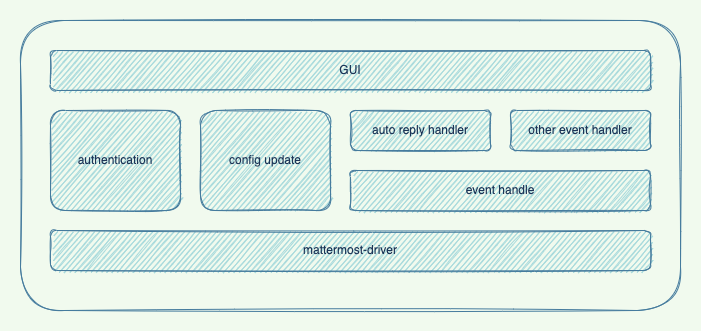

The diagram above was exported from draw.io. Its source (the exported page's mxGraphModel, read from the mxfile embedded in the PNG):
<mxGraphModel dx="1426" dy="905" grid="1" gridSize="10" guides="1" tooltips="1" connect="1" arrows="1" fold="1" page="1" pageScale="1" pageWidth="3300" pageHeight="4681" background="#F1FAEE" math="0" shadow="0">
  <root>
    <mxCell id="0" />
    <mxCell id="1" parent="0" />
    <mxCell id="iZC9HwHSx_p7qb4kIIBw-11" value="" style="rounded=1;whiteSpace=wrap;html=1;sketch=1;fontColor=#1D3557;strokeColor=#457B9D;fillColor=none;" vertex="1" parent="1">
      <mxGeometry x="280" y="100" width="660" height="290" as="geometry" />
    </mxCell>
    <mxCell id="iZC9HwHSx_p7qb4kIIBw-3" value="mattermost-driver" style="rounded=1;whiteSpace=wrap;html=1;sketch=1;fillColor=#A8DADC;strokeColor=#457B9D;fontColor=#1D3557;" vertex="1" parent="1">
      <mxGeometry x="310" y="310" width="600" height="40" as="geometry" />
    </mxCell>
    <mxCell id="iZC9HwHSx_p7qb4kIIBw-4" value="auto reply handler" style="rounded=1;whiteSpace=wrap;html=1;sketch=1;fillColor=#A8DADC;strokeColor=#457B9D;fontColor=#1D3557;" vertex="1" parent="1">
      <mxGeometry x="610" y="190" width="140" height="40" as="geometry" />
    </mxCell>
    <mxCell id="iZC9HwHSx_p7qb4kIIBw-6" value="other event handler" style="rounded=1;whiteSpace=wrap;html=1;sketch=1;fillColor=#A8DADC;strokeColor=#457B9D;fontColor=#1D3557;" vertex="1" parent="1">
      <mxGeometry x="770" y="190" width="140" height="40" as="geometry" />
    </mxCell>
    <mxCell id="iZC9HwHSx_p7qb4kIIBw-7" value="event handle" style="rounded=1;whiteSpace=wrap;html=1;sketch=1;fillColor=#A8DADC;strokeColor=#457B9D;fontColor=#1D3557;" vertex="1" parent="1">
      <mxGeometry x="610" y="250" width="300" height="40" as="geometry" />
    </mxCell>
    <mxCell id="iZC9HwHSx_p7qb4kIIBw-8" value="config update" style="rounded=1;whiteSpace=wrap;html=1;sketch=1;fillColor=#A8DADC;strokeColor=#457B9D;fontColor=#1D3557;" vertex="1" parent="1">
      <mxGeometry x="460" y="190" width="130" height="100" as="geometry" />
    </mxCell>
    <mxCell id="iZC9HwHSx_p7qb4kIIBw-9" value="authentication" style="rounded=1;whiteSpace=wrap;html=1;sketch=1;fillColor=#A8DADC;strokeColor=#457B9D;fontColor=#1D3557;" vertex="1" parent="1">
      <mxGeometry x="310" y="190" width="130" height="100" as="geometry" />
    </mxCell>
    <mxCell id="iZC9HwHSx_p7qb4kIIBw-10" value="GUI" style="rounded=1;whiteSpace=wrap;html=1;sketch=1;fillColor=#A8DADC;strokeColor=#457B9D;fontColor=#1D3557;" vertex="1" parent="1">
      <mxGeometry x="310" y="130" width="600" height="40" as="geometry" />
    </mxCell>
  </root>
</mxGraphModel>